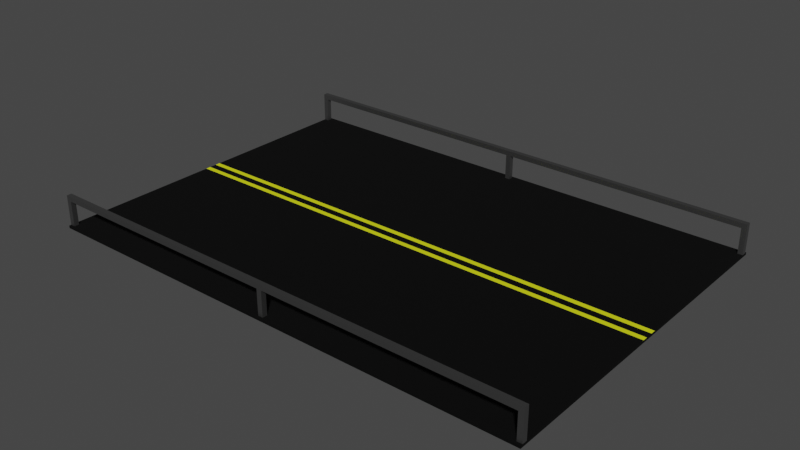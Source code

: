 # Source: ProtoStreet.blend  (saved by Blender 2.81.16; exported with 4.5.12 LTS)
import bpy
from mathutils import Matrix  # noqa: F401  (used for matrix-valued properties, if any)

bpy.ops.wm.read_factory_settings(use_empty=True)
scene = bpy.context.scene
scene.name = 'Scene'

# ---- collections
col_collection = bpy.data.collections.new('Collection'); scene.collection.children.link(col_collection)
col_street = bpy.data.collections.new('Street'); scene.collection.children.link(col_street)

# ---- materials (node trees are filled in below, after node groups)
mat_material_002 = bpy.data.materials.new('Material.002')
mat_material_002.use_transparent_shadow = False
mat_material = bpy.data.materials.new('Material')
mat_material.alpha_threshold = 0.0
mat_material.use_transparent_shadow = False
mat_material.line_color = (0.0, 0.0, 0.0, 1.0)
mat_material_001 = bpy.data.materials.new('Material.001')
mat_material_001.use_transparent_shadow = False

# ---- material node trees
mat_material_002.use_nodes = True; mat_material_002.node_tree.nodes.clear()
_N = mat_material_002.node_tree.nodes; _L = mat_material_002.node_tree.links
n0 = _N.new('ShaderNodeOutputMaterial'); n0.name = 'Material Output'; n0.location = (300, 300)
n1 = _N.new('ShaderNodeBsdfPrincipled'); n1.name = 'Principled BSDF'; n1.location = (10, 300)
n1.distribution = 'GGX'
n1.subsurface_method = 'BURLEY'
n1.inputs[0].default_value = (0.2423, 0.2423, 0.2423, 1.0)
n1.inputs[1].default_value = 1.0
n1.inputs[3].default_value = 1.45
n1.inputs[13].default_value = 1.0
n1.inputs[27].default_value = (0.0, 0.0, 0.0, 1.0)
n1.inputs[28].default_value = 1.0
_L.new(n1.outputs[0], n0.inputs[0])
n0.is_active_output = True
mat_material.use_nodes = True; mat_material.node_tree.nodes.clear()
_N = mat_material.node_tree.nodes; _L = mat_material.node_tree.links
n0 = _N.new('ShaderNodeOutputMaterial'); n0.name = 'Material Output'; n0.location = (300, 300)
n1 = _N.new('ShaderNodeBsdfPrincipled'); n1.name = 'Principled BSDF'; n1.location = (10, 300)
n1.distribution = 'GGX'
n1.subsurface_method = 'BURLEY'
n1.inputs[0].default_value = (0.0, 0.0, 0.0, 1.0)
n1.inputs[2].default_value = 1.0
n1.inputs[3].default_value = 1.45
n1.inputs[13].default_value = 0.2018
n1.inputs[27].default_value = (0.0, 0.0, 0.0, 1.0)
n1.inputs[28].default_value = 1.0
_L.new(n1.outputs[0], n0.inputs[0])
n0.is_active_output = True
mat_material_001.use_nodes = True; mat_material_001.node_tree.nodes.clear()
_N = mat_material_001.node_tree.nodes; _L = mat_material_001.node_tree.links
n0 = _N.new('ShaderNodeOutputMaterial'); n0.name = 'Material Output'; n0.location = (300, 300)
n1 = _N.new('ShaderNodeBsdfPrincipled'); n1.name = 'Principled BSDF'; n1.location = (10, 300)
n1.distribution = 'GGX'
n1.subsurface_method = 'BURLEY'
n1.inputs[0].default_value = (0.7473, 0.8, 0.01175, 1.0)
n1.inputs[2].default_value = 0.8394
n1.inputs[3].default_value = 1.45
n1.inputs[13].default_value = 0.1147
n1.inputs[27].default_value = (0.0, 0.0, 0.0, 1.0)
n1.inputs[28].default_value = 1.0
_L.new(n1.outputs[0], n0.inputs[0])
n0.is_active_output = True

# ---- world
world_world = bpy.data.worlds.new('World'); scene.world = world_world
world_world.use_nodes = True; world_world.node_tree.nodes.clear()
_N = world_world.node_tree.nodes; _L = world_world.node_tree.links
n0 = _N.new('ShaderNodeOutputWorld'); n0.name = 'World Output'; n0.location = (300, 300)
n1 = _N.new('ShaderNodeBackground'); n1.name = 'Background'; n1.location = (10, 300)
n1.inputs[0].default_value = (0.05088, 0.05088, 0.05088, 1.0)
_L.new(n1.outputs[0], n0.inputs[0])
n0.is_active_output = True
world_world.color = (0.05088, 0.05088, 0.05088)
world_world.use_sun_shadow = False
world_world.sun_shadow_jitter_overblur = 0.0

# ---- meshes
me_cube_006 = bpy.data.meshes.new('Cube.006')
me_cube_006.from_pydata([(-1.0, -1.0, -1.0), (-1.0, -1.0, 1.0), (-1.0, 1.0, -1.0), (-1.0, 1.0, 1.0), (1.0, -1.0, -1.0), (1.0, -1.0, 1.0), (1.0, 1.0, -1.0), (1.0, 1.0, 1.0)], [], [(0, 1, 3, 2), (2, 3, 7, 6), (6, 7, 5, 4), (4, 5, 1, 0), (2, 6, 4, 0), (7, 3, 1, 5)])
_uv = me_cube_006.uv_layers.new(name='UVMap')
_uv.uv.foreach_set('vector', [0.375, 0.0, 0.625, 0.0, 0.625, 0.25, 0.375, 0.25, 0.375, 0.25, 0.625, 0.25, 0.625, 0.5, 0.375, 0.5, 0.375, 0.5, 0.625, 0.5, 0.625, 0.75, 0.375, 0.75, 0.375, 0.75, 0.625, 0.75, 0.625, 1.0, 0.375, 1.0, 0.125, 0.5, 0.375, 0.5, 0.375, 0.75, 0.125, 0.75, 0.625, 0.5, 0.875, 0.5, 0.875, 0.75, 0.625, 0.75])
me_cube_006.materials.append(mat_material_002)
me_cube_006.use_remesh_fix_poles = True
me_cube_006.use_remesh_preserve_attributes = False
me_cube_006.use_mirror_vertex_groups = False
me_cube_006.update()
me_cube_007 = bpy.data.meshes.new('Cube.007')
me_cube_007.from_pydata([(-1.0, -1.0, -1.0), (-1.0, -1.0, 1.0), (-1.0, 1.0, -1.0), (-1.0, 1.0, 1.0), (1.0, -1.0, -1.0), (1.0, -1.0, 1.0), (1.0, 1.0, -1.0), (1.0, 1.0, 1.0)], [], [(0, 1, 3, 2), (2, 3, 7, 6), (6, 7, 5, 4), (4, 5, 1, 0), (2, 6, 4, 0), (7, 3, 1, 5)])
_uv = me_cube_007.uv_layers.new(name='UVMap')
_uv.uv.foreach_set('vector', [0.375, 0.0, 0.625, 0.0, 0.625, 0.25, 0.375, 0.25, 0.375, 0.25, 0.625, 0.25, 0.625, 0.5, 0.375, 0.5, 0.375, 0.5, 0.625, 0.5, 0.625, 0.75, 0.375, 0.75, 0.375, 0.75, 0.625, 0.75, 0.625, 1.0, 0.375, 1.0, 0.125, 0.5, 0.375, 0.5, 0.375, 0.75, 0.125, 0.75, 0.625, 0.5, 0.875, 0.5, 0.875, 0.75, 0.625, 0.75])
me_cube_007.materials.append(mat_material_002)
me_cube_007.use_remesh_fix_poles = True
me_cube_007.use_remesh_preserve_attributes = False
me_cube_007.use_mirror_vertex_groups = False
me_cube_007.update()
me_cube_001 = bpy.data.meshes.new('Cube.001')
me_cube_001.from_pydata([(-1.0, -1.0, -1.0), (-1.0, -1.0, 1.0), (-1.0, 1.0, -1.0), (-1.0, 1.0, 1.0), (1.0, -1.0, -1.0), (1.0, -1.0, 1.0), (1.0, 1.0, -1.0), (1.0, 1.0, 1.0)], [], [(0, 1, 3, 2), (2, 3, 7, 6), (6, 7, 5, 4), (4, 5, 1, 0), (2, 6, 4, 0), (7, 3, 1, 5)])
_uv = me_cube_001.uv_layers.new(name='UVMap')
_uv.uv.foreach_set('vector', [0.375, 0.0, 0.625, 0.0, 0.625, 0.25, 0.375, 0.25, 0.375, 0.25, 0.625, 0.25, 0.625, 0.5, 0.375, 0.5, 0.375, 0.5, 0.625, 0.5, 0.625, 0.75, 0.375, 0.75, 0.375, 0.75, 0.625, 0.75, 0.625, 1.0, 0.375, 1.0, 0.125, 0.5, 0.375, 0.5, 0.375, 0.75, 0.125, 0.75, 0.625, 0.5, 0.875, 0.5, 0.875, 0.75, 0.625, 0.75])
me_cube_001.materials.append(mat_material)
me_cube_001.use_remesh_fix_poles = True
me_cube_001.use_remesh_preserve_attributes = False
me_cube_001.use_mirror_vertex_groups = False
me_cube_001.update()
me_plane_001 = bpy.data.meshes.new('Plane.001')
me_plane_001.from_pydata([(-1.0, -1.0, 0.0), (1.0, -1.0, 0.0), (-1.0, 1.0, 0.0), (1.0, 1.0, 0.0)], [], [(0, 1, 3, 2)])
_uv = me_plane_001.uv_layers.new(name='UVMap')
_uv.uv.foreach_set('vector', [0.0, 0.0, 1.0, 0.0, 1.0, 1.0, 0.0, 1.0])
me_plane_001.materials.append(mat_material_001)
me_plane_001.use_remesh_fix_poles = True
me_plane_001.use_remesh_preserve_attributes = False
me_plane_001.use_mirror_vertex_groups = False
me_plane_001.update()
me_plane = bpy.data.meshes.new('Plane')
me_plane.from_pydata([(-1.0, -1.0, 0.0), (1.0, -1.0, 0.0), (-1.0, 1.0, 0.0), (1.0, 1.0, 0.0)], [], [(0, 1, 3, 2)])
_uv = me_plane.uv_layers.new(name='UVMap')
_uv.uv.foreach_set('vector', [0.0, 0.0, 1.0, 0.0, 1.0, 1.0, 0.0, 1.0])
me_plane.materials.append(mat_material_001)
me_plane.use_remesh_fix_poles = True
me_plane.use_remesh_preserve_attributes = False
me_plane.use_mirror_vertex_groups = False
me_plane.update()
me_cube_002 = bpy.data.meshes.new('Cube.002')
me_cube_002.from_pydata([(-1.0, -1.0, -1.0), (-1.0, -1.0, 1.0), (-1.0, 1.0, -1.0), (-1.0, 1.0, 1.0), (1.0, -1.0, -1.0), (1.0, -1.0, 1.0), (1.0, 1.0, -1.0), (1.0, 1.0, 1.0)], [], [(0, 1, 3, 2), (2, 3, 7, 6), (6, 7, 5, 4), (4, 5, 1, 0), (2, 6, 4, 0), (7, 3, 1, 5)])
_uv = me_cube_002.uv_layers.new(name='UVMap')
_uv.uv.foreach_set('vector', [0.375, 0.0, 0.625, 0.0, 0.625, 0.25, 0.375, 0.25, 0.375, 0.25, 0.625, 0.25, 0.625, 0.5, 0.375, 0.5, 0.375, 0.5, 0.625, 0.5, 0.625, 0.75, 0.375, 0.75, 0.375, 0.75, 0.625, 0.75, 0.625, 1.0, 0.375, 1.0, 0.125, 0.5, 0.375, 0.5, 0.375, 0.75, 0.125, 0.75, 0.625, 0.5, 0.875, 0.5, 0.875, 0.75, 0.625, 0.75])
me_cube_002.materials.append(mat_material_002)
me_cube_002.use_remesh_fix_poles = True
me_cube_002.use_remesh_preserve_attributes = False
me_cube_002.use_mirror_vertex_groups = False
me_cube_002.update()
me_cube_003 = bpy.data.meshes.new('Cube.003')
me_cube_003.from_pydata([(-1.0, -1.0, -1.0), (-1.0, -1.0, 1.0), (-1.0, 1.0, -1.0), (-1.0, 1.0, 1.0), (1.0, -1.0, -1.0), (1.0, -1.0, 1.0), (1.0, 1.0, -1.0), (1.0, 1.0, 1.0)], [], [(0, 1, 3, 2), (2, 3, 7, 6), (6, 7, 5, 4), (4, 5, 1, 0), (2, 6, 4, 0), (7, 3, 1, 5)])
_uv = me_cube_003.uv_layers.new(name='UVMap')
_uv.uv.foreach_set('vector', [0.375, 0.0, 0.625, 0.0, 0.625, 0.25, 0.375, 0.25, 0.375, 0.25, 0.625, 0.25, 0.625, 0.5, 0.375, 0.5, 0.375, 0.5, 0.625, 0.5, 0.625, 0.75, 0.375, 0.75, 0.375, 0.75, 0.625, 0.75, 0.625, 1.0, 0.375, 1.0, 0.125, 0.5, 0.375, 0.5, 0.375, 0.75, 0.125, 0.75, 0.625, 0.5, 0.875, 0.5, 0.875, 0.75, 0.625, 0.75])
me_cube_003.materials.append(mat_material_002)
me_cube_003.use_remesh_fix_poles = True
me_cube_003.use_remesh_preserve_attributes = False
me_cube_003.use_mirror_vertex_groups = False
me_cube_003.update()
me_cube_004 = bpy.data.meshes.new('Cube.004')
me_cube_004.from_pydata([(-1.0, -1.0, -1.0), (-1.0, -1.0, 1.0), (-1.0, 1.0, -1.0), (-1.0, 1.0, 1.0), (1.0, -1.0, -1.0), (1.0, -1.0, 1.0), (1.0, 1.0, -1.0), (1.0, 1.0, 1.0)], [], [(0, 1, 3, 2), (2, 3, 7, 6), (6, 7, 5, 4), (4, 5, 1, 0), (2, 6, 4, 0), (7, 3, 1, 5)])
_uv = me_cube_004.uv_layers.new(name='UVMap')
_uv.uv.foreach_set('vector', [0.375, 0.0, 0.625, 0.0, 0.625, 0.25, 0.375, 0.25, 0.375, 0.25, 0.625, 0.25, 0.625, 0.5, 0.375, 0.5, 0.375, 0.5, 0.625, 0.5, 0.625, 0.75, 0.375, 0.75, 0.375, 0.75, 0.625, 0.75, 0.625, 1.0, 0.375, 1.0, 0.125, 0.5, 0.375, 0.5, 0.375, 0.75, 0.125, 0.75, 0.625, 0.5, 0.875, 0.5, 0.875, 0.75, 0.625, 0.75])
me_cube_004.materials.append(mat_material_002)
me_cube_004.use_remesh_fix_poles = True
me_cube_004.use_remesh_preserve_attributes = False
me_cube_004.use_mirror_vertex_groups = False
me_cube_004.update()
me_cube_005 = bpy.data.meshes.new('Cube.005')
me_cube_005.from_pydata([(-1.0, -1.0, -1.0), (-1.0, -1.0, 1.0), (-1.0, 1.0, -1.0), (-1.0, 1.0, 1.0), (1.0, -1.0, -1.0), (1.0, -1.0, 1.0), (1.0, 1.0, -1.0), (1.0, 1.0, 1.0)], [], [(0, 1, 3, 2), (2, 3, 7, 6), (6, 7, 5, 4), (4, 5, 1, 0), (2, 6, 4, 0), (7, 3, 1, 5)])
_uv = me_cube_005.uv_layers.new(name='UVMap')
_uv.uv.foreach_set('vector', [0.375, 0.0, 0.625, 0.0, 0.625, 0.25, 0.375, 0.25, 0.375, 0.25, 0.625, 0.25, 0.625, 0.5, 0.375, 0.5, 0.375, 0.5, 0.625, 0.5, 0.625, 0.75, 0.375, 0.75, 0.375, 0.75, 0.625, 0.75, 0.625, 1.0, 0.375, 1.0, 0.125, 0.5, 0.375, 0.5, 0.375, 0.75, 0.125, 0.75, 0.625, 0.5, 0.875, 0.5, 0.875, 0.75, 0.625, 0.75])
me_cube_005.materials.append(mat_material_002)
me_cube_005.use_remesh_fix_poles = True
me_cube_005.use_remesh_preserve_attributes = False
me_cube_005.use_mirror_vertex_groups = False
me_cube_005.update()
me_cube_008 = bpy.data.meshes.new('Cube.008')
me_cube_008.from_pydata([(-1.0, -1.0, -1.0), (-1.0, -1.0, 1.0), (-1.0, 1.0, -1.0), (-1.0, 1.0, 1.0), (1.0, -1.0, -1.0), (1.0, -1.0, 1.0), (1.0, 1.0, -1.0), (1.0, 1.0, 1.0)], [], [(0, 1, 3, 2), (2, 3, 7, 6), (6, 7, 5, 4), (4, 5, 1, 0), (2, 6, 4, 0), (7, 3, 1, 5)])
_uv = me_cube_008.uv_layers.new(name='UVMap')
_uv.uv.foreach_set('vector', [0.375, 0.0, 0.625, 0.0, 0.625, 0.25, 0.375, 0.25, 0.375, 0.25, 0.625, 0.25, 0.625, 0.5, 0.375, 0.5, 0.375, 0.5, 0.625, 0.5, 0.625, 0.75, 0.375, 0.75, 0.375, 0.75, 0.625, 0.75, 0.625, 1.0, 0.375, 1.0, 0.125, 0.5, 0.375, 0.5, 0.375, 0.75, 0.125, 0.75, 0.625, 0.5, 0.875, 0.5, 0.875, 0.75, 0.625, 0.75])
me_cube_008.materials.append(mat_material_002)
me_cube_008.use_remesh_fix_poles = True
me_cube_008.use_remesh_preserve_attributes = False
me_cube_008.use_mirror_vertex_groups = False
me_cube_008.update()
me_cube_009 = bpy.data.meshes.new('Cube.009')
me_cube_009.from_pydata([(-1.0, -1.0, -1.0), (-1.0, -1.0, 1.0), (-1.0, 1.0, -1.0), (-1.0, 1.0, 1.0), (1.0, -1.0, -1.0), (1.0, -1.0, 1.0), (1.0, 1.0, -1.0), (1.0, 1.0, 1.0)], [], [(0, 1, 3, 2), (2, 3, 7, 6), (6, 7, 5, 4), (4, 5, 1, 0), (2, 6, 4, 0), (7, 3, 1, 5)])
_uv = me_cube_009.uv_layers.new(name='UVMap')
_uv.uv.foreach_set('vector', [0.375, 0.0, 0.625, 0.0, 0.625, 0.25, 0.375, 0.25, 0.375, 0.25, 0.625, 0.25, 0.625, 0.5, 0.375, 0.5, 0.375, 0.5, 0.625, 0.5, 0.625, 0.75, 0.375, 0.75, 0.375, 0.75, 0.625, 0.75, 0.625, 1.0, 0.375, 1.0, 0.125, 0.5, 0.375, 0.5, 0.375, 0.75, 0.125, 0.75, 0.625, 0.5, 0.875, 0.5, 0.875, 0.75, 0.625, 0.75])
me_cube_009.materials.append(mat_material_002)
me_cube_009.use_remesh_fix_poles = True
me_cube_009.use_remesh_preserve_attributes = False
me_cube_009.use_mirror_vertex_groups = False
me_cube_009.update()

# ---- objects
ob_cube = bpy.data.objects.new('Cube', me_cube_006)
ob_cube_001 = bpy.data.objects.new('Cube.001', me_cube_007)
ob_asphalt = bpy.data.objects.new('Asphalt', me_cube_001)
ob_streetpaint_001 = bpy.data.objects.new('StreetPaint.001', me_plane_001)
ob_streetpaint = bpy.data.objects.new('StreetPaint', me_plane)
ob_guardrailpost = bpy.data.objects.new('GuardrailPost', me_cube_002)
ob_guardrailpost_001 = bpy.data.objects.new('GuardrailPost.001', me_cube_003)
ob_guardrailpost_002 = bpy.data.objects.new('GuardrailPost.002', me_cube_004)
ob_guardrailpost_003 = bpy.data.objects.new('GuardrailPost.003', me_cube_005)
ob_guardrailpost_004 = bpy.data.objects.new('GuardrailPost.004', me_cube_008)
ob_guardrailpost_005 = bpy.data.objects.new('GuardrailPost.005', me_cube_009)

# ---- transforms, parenting, visibility, modifiers, constraints
ob_cube.location = (0.0, 6.81, 1.15)
ob_cube.scale = (10.0, 0.1, 0.1)
ob_cube.lineart.crease_threshold = 0.0
ob_cube_001.location = (0.0, -6.81, 1.15)
ob_cube_001.scale = (10.0, 0.1, 0.1)
ob_cube_001.lineart.crease_threshold = 0.0
ob_asphalt.location = (0.0, 0.0, 0.0)
ob_asphalt.scale = (10.0, 7.0, 0.05)
ob_asphalt.lineart.crease_threshold = 0.0
ob_streetpaint_001.location = (0.0, 0.25, 0.051)
ob_streetpaint_001.scale = (10.0, 0.1, 1.0)
ob_streetpaint_001.lineart.crease_threshold = 0.0
ob_streetpaint.location = (0.0, -0.25, 0.051)
ob_streetpaint.scale = (10.0, 0.1, 1.0)
ob_streetpaint.lineart.crease_threshold = 0.0
ob_guardrailpost.location = (-9.9, -6.81, 0.551)
ob_guardrailpost.scale = (0.1, 0.1, 0.5)
ob_guardrailpost.lineart.crease_threshold = 0.0
ob_guardrailpost_001.location = (9.9, -6.81, 0.551)
ob_guardrailpost_001.scale = (0.1, 0.1, 0.5)
ob_guardrailpost_001.lineart.crease_threshold = 0.0
ob_guardrailpost_002.location = (9.9, 6.81, 0.551)
ob_guardrailpost_002.scale = (0.1, 0.1, 0.5)
ob_guardrailpost_002.lineart.crease_threshold = 0.0
ob_guardrailpost_003.location = (-9.9, 6.81, 0.551)
ob_guardrailpost_003.scale = (0.1, 0.1, 0.5)
ob_guardrailpost_003.lineart.crease_threshold = 0.0
ob_guardrailpost_004.location = (0.0, -6.81, 0.551)
ob_guardrailpost_004.scale = (0.1, 0.1, 0.5)
ob_guardrailpost_004.lineart.crease_threshold = 0.0
ob_guardrailpost_005.location = (0.0, 6.81, 0.551)
ob_guardrailpost_005.scale = (0.1, 0.1, 0.5)
ob_guardrailpost_005.lineart.crease_threshold = 0.0

# ---- collection membership
col_collection.objects.link(ob_cube)
col_collection.objects.link(ob_cube_001)
col_street.objects.link(ob_asphalt)
col_street.objects.link(ob_streetpaint_001)
col_street.objects.link(ob_streetpaint)
col_street.objects.link(ob_guardrailpost)
col_street.objects.link(ob_guardrailpost_001)
col_street.objects.link(ob_guardrailpost_002)
col_street.objects.link(ob_guardrailpost_003)
col_street.objects.link(ob_guardrailpost_004)
col_street.objects.link(ob_guardrailpost_005)

# ---- scene / render settings (as saved in the file)
scene.frame_start = 1; scene.frame_end = 250; scene.frame_set(1)
scene.render.engine = 'BLENDER_EEVEE_NEXT'
scene.cycles.use_denoising = False
scene.cycles.samples = 128
scene.cycles.sampling_pattern = 'TABULATED_SOBOL'
scene.cycles.use_adaptive_sampling = False
scene.cycles.use_light_tree = False
scene.view_settings.view_transform = 'Filmic'
bpy.context.view_layer.update()

# ---- added for rendering (the .blend has no active camera and no usable light): camera, sun
cam_auto = bpy.data.cameras.new('AutoCamera')
cam_auto.lens = 50.0
cam_auto.sensor_width = 36.0
cam_auto.clip_end = 1000.0
ob_auto_camera = bpy.data.objects.new('AutoCamera', cam_auto)
scene.collection.objects.link(ob_auto_camera)
ob_auto_camera.location = (22.6196, -27.1435, 18.6957)
ob_auto_camera.rotation_euler = (1.09748, -7.21219e-08, 0.694738)
scene.camera = ob_auto_camera
light_auto_sun = bpy.data.lights.new('AutoSun', 'SUN')
light_auto_sun.energy = 3.0
light_auto_sun.angle = 0.0523599
ob_auto_sun = bpy.data.objects.new('AutoSun', light_auto_sun)
scene.collection.objects.link(ob_auto_sun)
ob_auto_sun.rotation_euler = (0.872665, 0.174533, 0.523599)
bpy.context.view_layer.update()
